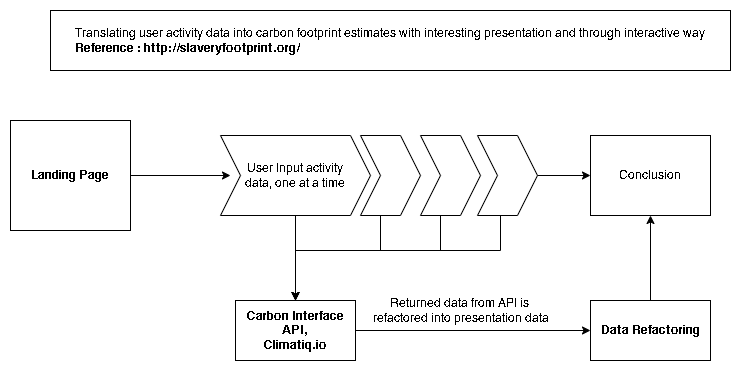

The diagram above was exported from draw.io. Its source (the exported page's mxGraphModel, read from the mxfile embedded in the PNG):
<mxGraphModel dx="1019" dy="597" grid="1" gridSize="10" guides="1" tooltips="1" connect="1" arrows="1" fold="1" page="1" pageScale="1" pageWidth="850" pageHeight="1100" math="0" shadow="0">
  <root>
    <mxCell id="0" />
    <mxCell id="1" parent="0" />
    <mxCell id="sC9pQAq3ALJ8ILpJzxgl-1" value="&lt;b&gt;Landing Page&lt;/b&gt;" style="rounded=0;whiteSpace=wrap;html=1;" vertex="1" parent="1">
      <mxGeometry x="60" y="160" width="120" height="110" as="geometry" />
    </mxCell>
    <mxCell id="sC9pQAq3ALJ8ILpJzxgl-3" value="" style="endArrow=classic;html=1;rounded=0;exitX=1;exitY=0.5;exitDx=0;exitDy=0;" edge="1" parent="1" source="sC9pQAq3ALJ8ILpJzxgl-1">
      <mxGeometry width="50" height="50" relative="1" as="geometry">
        <mxPoint x="400" y="330" as="sourcePoint" />
        <mxPoint x="280" y="215" as="targetPoint" />
      </mxGeometry>
    </mxCell>
    <mxCell id="sC9pQAq3ALJ8ILpJzxgl-7" value="User Input activity&lt;br&gt;data, one at a time" style="shape=step;perimeter=stepPerimeter;whiteSpace=wrap;html=1;fixedSize=1;" vertex="1" parent="1">
      <mxGeometry x="270" y="175" width="150" height="80" as="geometry" />
    </mxCell>
    <mxCell id="sC9pQAq3ALJ8ILpJzxgl-9" value="" style="shape=step;perimeter=stepPerimeter;whiteSpace=wrap;html=1;fixedSize=1;" vertex="1" parent="1">
      <mxGeometry x="410" y="175" width="60" height="80" as="geometry" />
    </mxCell>
    <mxCell id="sC9pQAq3ALJ8ILpJzxgl-10" value="" style="shape=step;perimeter=stepPerimeter;whiteSpace=wrap;html=1;fixedSize=1;" vertex="1" parent="1">
      <mxGeometry x="470" y="175" width="60" height="80" as="geometry" />
    </mxCell>
    <mxCell id="sC9pQAq3ALJ8ILpJzxgl-12" value="" style="shape=step;perimeter=stepPerimeter;whiteSpace=wrap;html=1;fixedSize=1;" vertex="1" parent="1">
      <mxGeometry x="527" y="175" width="60" height="80" as="geometry" />
    </mxCell>
    <mxCell id="sC9pQAq3ALJ8ILpJzxgl-13" value="&lt;b&gt;Carbon Interface API,&lt;br&gt;Climatiq.io&lt;br&gt;&lt;/b&gt;" style="rounded=0;whiteSpace=wrap;html=1;" vertex="1" parent="1">
      <mxGeometry x="285" y="340" width="120" height="60" as="geometry" />
    </mxCell>
    <mxCell id="sC9pQAq3ALJ8ILpJzxgl-14" value="" style="endArrow=classic;html=1;rounded=0;exitX=0.5;exitY=1;exitDx=0;exitDy=0;entryX=0.5;entryY=0;entryDx=0;entryDy=0;fontStyle=1" edge="1" parent="1" source="sC9pQAq3ALJ8ILpJzxgl-7" target="sC9pQAq3ALJ8ILpJzxgl-13">
      <mxGeometry width="50" height="50" relative="1" as="geometry">
        <mxPoint x="400" y="340" as="sourcePoint" />
        <mxPoint x="450" y="290" as="targetPoint" />
      </mxGeometry>
    </mxCell>
    <mxCell id="sC9pQAq3ALJ8ILpJzxgl-19" value="" style="edgeStyle=segmentEdgeStyle;endArrow=classic;html=1;rounded=0;exitX=0.25;exitY=1;exitDx=0;exitDy=0;entryX=0.5;entryY=0;entryDx=0;entryDy=0;" edge="1" parent="1" target="sC9pQAq3ALJ8ILpJzxgl-13">
      <mxGeometry width="50" height="50" relative="1" as="geometry">
        <mxPoint x="490" y="255" as="sourcePoint" />
        <mxPoint x="440" y="340" as="targetPoint" />
        <Array as="points">
          <mxPoint x="490" y="290" />
          <mxPoint x="345" y="290" />
        </Array>
      </mxGeometry>
    </mxCell>
    <mxCell id="sC9pQAq3ALJ8ILpJzxgl-21" value="" style="edgeStyle=segmentEdgeStyle;endArrow=classic;html=1;rounded=0;entryX=0.5;entryY=0;entryDx=0;entryDy=0;" edge="1" parent="1" target="sC9pQAq3ALJ8ILpJzxgl-13">
      <mxGeometry width="50" height="50" relative="1" as="geometry">
        <mxPoint x="430" y="255" as="sourcePoint" />
        <mxPoint x="380" y="340" as="targetPoint" />
        <Array as="points">
          <mxPoint x="430" y="290" />
          <mxPoint x="345" y="290" />
        </Array>
      </mxGeometry>
    </mxCell>
    <mxCell id="sC9pQAq3ALJ8ILpJzxgl-22" value="" style="edgeStyle=segmentEdgeStyle;endArrow=classic;html=1;rounded=0;entryX=0.5;entryY=0;entryDx=0;entryDy=0;" edge="1" parent="1" target="sC9pQAq3ALJ8ILpJzxgl-13">
      <mxGeometry width="50" height="50" relative="1" as="geometry">
        <mxPoint x="550" y="255" as="sourcePoint" />
        <mxPoint x="355" y="350" as="targetPoint" />
        <Array as="points">
          <mxPoint x="550" y="255" />
          <mxPoint x="550" y="290" />
          <mxPoint x="345" y="290" />
        </Array>
      </mxGeometry>
    </mxCell>
    <mxCell id="sC9pQAq3ALJ8ILpJzxgl-23" value="Conclusion" style="rounded=0;whiteSpace=wrap;html=1;" vertex="1" parent="1">
      <mxGeometry x="640" y="175" width="120" height="80" as="geometry" />
    </mxCell>
    <mxCell id="sC9pQAq3ALJ8ILpJzxgl-24" value="Translating user activity data into carbon footprint estimates with interesting presentation and through interactive way&lt;br&gt;&lt;div style=&quot;text-align: left&quot;&gt;&lt;b&gt;&lt;span&gt;Reference :&amp;nbsp;&lt;/span&gt;&lt;span&gt;http://slaveryfootprint.org/&lt;/span&gt;&lt;/b&gt;&lt;/div&gt;" style="rounded=0;whiteSpace=wrap;html=1;" vertex="1" parent="1">
      <mxGeometry x="100" y="50" width="680" height="60" as="geometry" />
    </mxCell>
    <mxCell id="sC9pQAq3ALJ8ILpJzxgl-26" value="&lt;b&gt;Data Refactoring&lt;/b&gt;" style="rounded=0;whiteSpace=wrap;html=1;" vertex="1" parent="1">
      <mxGeometry x="640" y="340" width="120" height="60" as="geometry" />
    </mxCell>
    <mxCell id="sC9pQAq3ALJ8ILpJzxgl-27" value="" style="endArrow=classic;html=1;rounded=0;exitX=1;exitY=0.5;exitDx=0;exitDy=0;entryX=0;entryY=0.5;entryDx=0;entryDy=0;" edge="1" parent="1" source="sC9pQAq3ALJ8ILpJzxgl-13" target="sC9pQAq3ALJ8ILpJzxgl-26">
      <mxGeometry width="50" height="50" relative="1" as="geometry">
        <mxPoint x="400" y="300" as="sourcePoint" />
        <mxPoint x="450" y="250" as="targetPoint" />
      </mxGeometry>
    </mxCell>
    <mxCell id="sC9pQAq3ALJ8ILpJzxgl-28" value="" style="endArrow=classic;html=1;rounded=0;exitX=0.5;exitY=0;exitDx=0;exitDy=0;entryX=0.5;entryY=1;entryDx=0;entryDy=0;" edge="1" parent="1" source="sC9pQAq3ALJ8ILpJzxgl-26" target="sC9pQAq3ALJ8ILpJzxgl-23">
      <mxGeometry width="50" height="50" relative="1" as="geometry">
        <mxPoint x="415" y="380" as="sourcePoint" />
        <mxPoint x="650" y="380" as="targetPoint" />
      </mxGeometry>
    </mxCell>
    <mxCell id="sC9pQAq3ALJ8ILpJzxgl-30" value="Returned data from API is &lt;br&gt;refactored into presentation data" style="text;html=1;align=center;verticalAlign=middle;resizable=0;points=[];autosize=1;strokeColor=none;fillColor=none;" vertex="1" parent="1">
      <mxGeometry x="415" y="335" width="190" height="30" as="geometry" />
    </mxCell>
    <mxCell id="sC9pQAq3ALJ8ILpJzxgl-31" value="" style="endArrow=classic;html=1;rounded=0;exitX=1;exitY=0.5;exitDx=0;exitDy=0;entryX=0;entryY=0.5;entryDx=0;entryDy=0;" edge="1" parent="1" source="sC9pQAq3ALJ8ILpJzxgl-12" target="sC9pQAq3ALJ8ILpJzxgl-23">
      <mxGeometry width="50" height="50" relative="1" as="geometry">
        <mxPoint x="400" y="290" as="sourcePoint" />
        <mxPoint x="450" y="240" as="targetPoint" />
      </mxGeometry>
    </mxCell>
  </root>
</mxGraphModel>